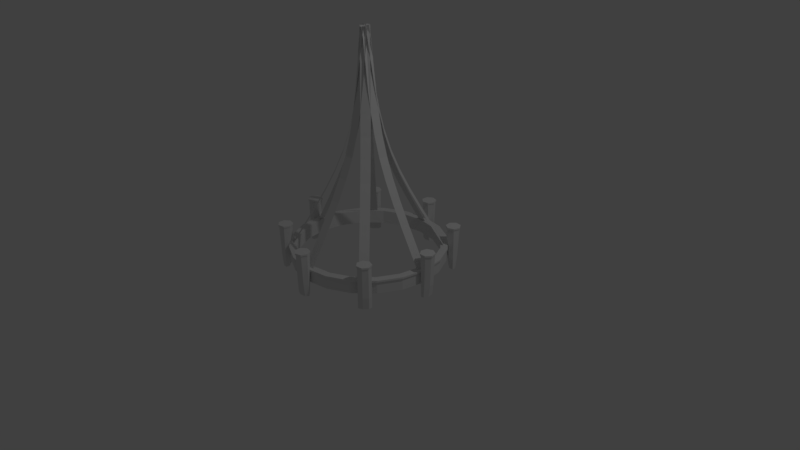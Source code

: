 # Source: chandelier.blend  (saved by Blender 2.78.0; exported with 4.5.12 LTS)
import bpy
from mathutils import Matrix  # noqa: F401  (used for matrix-valued properties, if any)

bpy.ops.wm.read_factory_settings(use_empty=True)
scene = bpy.context.scene
scene.name = 'Scene'

# ---- collections
col_collection_1 = bpy.data.collections.new('Collection 1'); scene.collection.children.link(col_collection_1)

# ---- world
world_world = bpy.data.worlds.new('World'); scene.world = world_world
world_world.color = (0.05088, 0.05088, 0.05088)
world_world.use_sun_shadow = False
world_world.sun_shadow_jitter_overblur = 0.0
world_world.cycles.sampling_method = 'MANUAL'

# ---- cameras
cam_camera = bpy.data.cameras.new('Camera')
cam_camera.clip_end = 100.0
cam_camera.lens = 35.0
cam_camera.sensor_width = 32.0
cam_camera.sensor_height = 18.0
cam_camera.ortho_scale = 7.314
cam_camera.dof.focus_distance = 0.0
cam_camera.dof.aperture_fstop = 128.0

# ---- lights
light_lamp = bpy.data.lights.new('Lamp', 'POINT')
light_lamp.transmission_factor = 0.0
light_lamp.cutoff_distance = 30.0
light_lamp.energy = 100.0
light_lamp.shadow_buffer_clip_start = 1.001
light_lamp.shadow_soft_size = 0.1
light_lamp.shadow_maximum_resolution = 0.006
light_lamp.use_absolute_resolution = True

# ---- meshes
me_plane_007 = bpy.data.meshes.new('Plane.007')
me_plane_007.from_pydata([(-1.0, -1.001, 0.00199), (1.0, -1.001, 0.00199), (-1.0, 0.9865, 0.03747), (1.0, 0.9865, 0.03747), (-1.0, 0.8175, 0.00199), (-1.0, 0.6494, -0.03619), (-1.0, 0.4808, -0.07298), (-1.0, 0.3103, -0.1043), (-1.0, 0.1363, -0.1261), (-1.0, -0.0426, -0.1343), (-1.0, -0.2274, -0.1261), (-1.0, -0.417, -0.1043), (-1.0, -0.6101, -0.07298), (-1.0, -0.8052, -0.03619), (1.0, -0.8052, -0.03619), (1.0, -0.6101, -0.07298), (1.0, -0.417, -0.1043), (1.0, -0.2274, -0.1261), (1.0, -0.0426, -0.1343), (1.0, 0.1363, -0.1261), (1.0, 0.3103, -0.1043), (1.0, 0.4808, -0.07298), (1.0, 0.6494, -0.03619), (1.0, 0.8175, 0.00199)], [], [(4, 23, 3, 2), (0, 1, 14, 13), (13, 14, 15, 12), (12, 15, 16, 11), (11, 16, 17, 10), (10, 17, 18, 9), (9, 18, 19, 8), (8, 19, 20, 7), (7, 20, 21, 6), (6, 21, 22, 5), (5, 22, 23, 4)])
me_plane_007.use_remesh_preserve_volume = False
me_plane_007.use_remesh_preserve_attributes = False
me_plane_007.use_mirror_vertex_groups = False
me_plane_007.update()
me_plane_006 = bpy.data.meshes.new('Plane.006')
me_plane_006.from_pydata([(-1.0, -1.001, 0.00199), (1.0, -1.001, 0.00199), (-1.0, 0.9865, 0.03747), (1.0, 0.9865, 0.03747), (-1.0, 0.8175, 0.00199), (-1.0, 0.6494, -0.03619), (-1.0, 0.4808, -0.07298), (-1.0, 0.3103, -0.1043), (-1.0, 0.1363, -0.1261), (-1.0, -0.0426, -0.1343), (-1.0, -0.2274, -0.1261), (-1.0, -0.417, -0.1043), (-1.0, -0.6101, -0.07298), (-1.0, -0.8052, -0.03619), (1.0, -0.8052, -0.03619), (1.0, -0.6101, -0.07298), (1.0, -0.417, -0.1043), (1.0, -0.2274, -0.1261), (1.0, -0.0426, -0.1343), (1.0, 0.1363, -0.1261), (1.0, 0.3103, -0.1043), (1.0, 0.4808, -0.07298), (1.0, 0.6494, -0.03619), (1.0, 0.8175, 0.00199)], [], [(4, 23, 3, 2), (0, 1, 14, 13), (13, 14, 15, 12), (12, 15, 16, 11), (11, 16, 17, 10), (10, 17, 18, 9), (9, 18, 19, 8), (8, 19, 20, 7), (7, 20, 21, 6), (6, 21, 22, 5), (5, 22, 23, 4)])
me_plane_006.use_remesh_preserve_volume = False
me_plane_006.use_remesh_preserve_attributes = False
me_plane_006.use_mirror_vertex_groups = False
me_plane_006.update()
me_plane_005 = bpy.data.meshes.new('Plane.005')
me_plane_005.from_pydata([(-1.0, -1.001, 0.00199), (1.0, -1.001, 0.00199), (-1.0, 0.9865, 0.03747), (1.0, 0.9865, 0.03747), (-1.0, 0.8175, 0.00199), (-1.0, 0.6494, -0.03619), (-1.0, 0.4808, -0.07298), (-1.0, 0.3103, -0.1043), (-1.0, 0.1363, -0.1261), (-1.0, -0.0426, -0.1343), (-1.0, -0.2274, -0.1261), (-1.0, -0.417, -0.1043), (-1.0, -0.6101, -0.07298), (-1.0, -0.8052, -0.03619), (1.0, -0.8052, -0.03619), (1.0, -0.6101, -0.07298), (1.0, -0.417, -0.1043), (1.0, -0.2274, -0.1261), (1.0, -0.0426, -0.1343), (1.0, 0.1363, -0.1261), (1.0, 0.3103, -0.1043), (1.0, 0.4808, -0.07298), (1.0, 0.6494, -0.03619), (1.0, 0.8175, 0.00199)], [], [(4, 23, 3, 2), (0, 1, 14, 13), (13, 14, 15, 12), (12, 15, 16, 11), (11, 16, 17, 10), (10, 17, 18, 9), (9, 18, 19, 8), (8, 19, 20, 7), (7, 20, 21, 6), (6, 21, 22, 5), (5, 22, 23, 4)])
me_plane_005.use_remesh_preserve_volume = False
me_plane_005.use_remesh_preserve_attributes = False
me_plane_005.use_mirror_vertex_groups = False
me_plane_005.update()
me_plane_004 = bpy.data.meshes.new('Plane.004')
me_plane_004.from_pydata([(-1.0, -1.001, 0.00199), (1.0, -1.001, 0.00199), (-1.0, 0.9865, 0.03747), (1.0, 0.9865, 0.03747), (-1.0, 0.8175, 0.00199), (-1.0, 0.6494, -0.03619), (-1.0, 0.4808, -0.07298), (-1.0, 0.3103, -0.1043), (-1.0, 0.1363, -0.1261), (-1.0, -0.0426, -0.1343), (-1.0, -0.2274, -0.1261), (-1.0, -0.417, -0.1043), (-1.0, -0.6101, -0.07298), (-1.0, -0.8052, -0.03619), (1.0, -0.8052, -0.03619), (1.0, -0.6101, -0.07298), (1.0, -0.417, -0.1043), (1.0, -0.2274, -0.1261), (1.0, -0.0426, -0.1343), (1.0, 0.1363, -0.1261), (1.0, 0.3103, -0.1043), (1.0, 0.4808, -0.07298), (1.0, 0.6494, -0.03619), (1.0, 0.8175, 0.00199)], [], [(4, 23, 3, 2), (0, 1, 14, 13), (13, 14, 15, 12), (12, 15, 16, 11), (11, 16, 17, 10), (10, 17, 18, 9), (9, 18, 19, 8), (8, 19, 20, 7), (7, 20, 21, 6), (6, 21, 22, 5), (5, 22, 23, 4)])
me_plane_004.use_remesh_preserve_volume = False
me_plane_004.use_remesh_preserve_attributes = False
me_plane_004.use_mirror_vertex_groups = False
me_plane_004.update()
me_plane_003 = bpy.data.meshes.new('Plane.003')
me_plane_003.from_pydata([(-1.0, -1.001, 0.00199), (1.0, -1.001, 0.00199), (-1.0, 0.9865, 0.03747), (1.0, 0.9865, 0.03747), (-1.0, 0.8175, 0.00199), (-1.0, 0.6494, -0.03619), (-1.0, 0.4808, -0.07298), (-1.0, 0.3103, -0.1043), (-1.0, 0.1363, -0.1261), (-1.0, -0.0426, -0.1343), (-1.0, -0.2274, -0.1261), (-1.0, -0.417, -0.1043), (-1.0, -0.6101, -0.07298), (-1.0, -0.8052, -0.03619), (1.0, -0.8052, -0.03619), (1.0, -0.6101, -0.07298), (1.0, -0.417, -0.1043), (1.0, -0.2274, -0.1261), (1.0, -0.0426, -0.1343), (1.0, 0.1363, -0.1261), (1.0, 0.3103, -0.1043), (1.0, 0.4808, -0.07298), (1.0, 0.6494, -0.03619), (1.0, 0.8175, 0.00199)], [], [(4, 23, 3, 2), (0, 1, 14, 13), (13, 14, 15, 12), (12, 15, 16, 11), (11, 16, 17, 10), (10, 17, 18, 9), (9, 18, 19, 8), (8, 19, 20, 7), (7, 20, 21, 6), (6, 21, 22, 5), (5, 22, 23, 4)])
me_plane_003.use_remesh_preserve_volume = False
me_plane_003.use_remesh_preserve_attributes = False
me_plane_003.use_mirror_vertex_groups = False
me_plane_003.update()
me_plane_002 = bpy.data.meshes.new('Plane.002')
me_plane_002.from_pydata([(-1.0, -1.001, 0.00199), (1.0, -1.001, 0.00199), (-1.0, 0.9865, 0.03747), (1.0, 0.9865, 0.03747), (-1.0, 0.8175, 0.00199), (-1.0, 0.6494, -0.03619), (-1.0, 0.4808, -0.07298), (-1.0, 0.3103, -0.1043), (-1.0, 0.1363, -0.1261), (-1.0, -0.0426, -0.1343), (-1.0, -0.2274, -0.1261), (-1.0, -0.417, -0.1043), (-1.0, -0.6101, -0.07298), (-1.0, -0.8052, -0.03619), (1.0, -0.8052, -0.03619), (1.0, -0.6101, -0.07298), (1.0, -0.417, -0.1043), (1.0, -0.2274, -0.1261), (1.0, -0.0426, -0.1343), (1.0, 0.1363, -0.1261), (1.0, 0.3103, -0.1043), (1.0, 0.4808, -0.07298), (1.0, 0.6494, -0.03619), (1.0, 0.8175, 0.00199)], [], [(4, 23, 3, 2), (0, 1, 14, 13), (13, 14, 15, 12), (12, 15, 16, 11), (11, 16, 17, 10), (10, 17, 18, 9), (9, 18, 19, 8), (8, 19, 20, 7), (7, 20, 21, 6), (6, 21, 22, 5), (5, 22, 23, 4)])
me_plane_002.use_remesh_preserve_volume = False
me_plane_002.use_remesh_preserve_attributes = False
me_plane_002.use_mirror_vertex_groups = False
me_plane_002.update()
me_plane_001 = bpy.data.meshes.new('Plane.001')
me_plane_001.from_pydata([(-1.0, -1.001, 0.00199), (1.0, -1.001, 0.00199), (-1.0, 0.9865, 0.03747), (1.0, 0.9865, 0.03747), (-1.0, 0.8175, 0.00199), (-1.0, 0.6494, -0.03619), (-1.0, 0.4808, -0.07298), (-1.0, 0.3103, -0.1043), (-1.0, 0.1363, -0.1261), (-1.0, -0.0426, -0.1343), (-1.0, -0.2274, -0.1261), (-1.0, -0.417, -0.1043), (-1.0, -0.6101, -0.07298), (-1.0, -0.8052, -0.03619), (1.0, -0.8052, -0.03619), (1.0, -0.6101, -0.07298), (1.0, -0.417, -0.1043), (1.0, -0.2274, -0.1261), (1.0, -0.0426, -0.1343), (1.0, 0.1363, -0.1261), (1.0, 0.3103, -0.1043), (1.0, 0.4808, -0.07298), (1.0, 0.6494, -0.03619), (1.0, 0.8175, 0.00199)], [], [(4, 23, 3, 2), (0, 1, 14, 13), (13, 14, 15, 12), (12, 15, 16, 11), (11, 16, 17, 10), (10, 17, 18, 9), (9, 18, 19, 8), (8, 19, 20, 7), (7, 20, 21, 6), (6, 21, 22, 5), (5, 22, 23, 4)])
me_plane_001.use_remesh_preserve_volume = False
me_plane_001.use_remesh_preserve_attributes = False
me_plane_001.use_mirror_vertex_groups = False
me_plane_001.update()
me_plane = bpy.data.meshes.new('Plane')
me_plane.from_pydata([(-1.0, -1.001, 0.00199), (1.0, -1.001, 0.00199), (-1.0, 0.9865, 0.03747), (1.0, 0.9865, 0.03747), (-1.0, 0.8175, 0.00199), (-1.0, 0.6494, -0.03619), (-1.0, 0.4808, -0.07298), (-1.0, 0.3103, -0.1043), (-1.0, 0.1363, -0.1261), (-1.0, -0.0426, -0.1343), (-1.0, -0.2274, -0.1261), (-1.0, -0.417, -0.1043), (-1.0, -0.6101, -0.07298), (-1.0, -0.8052, -0.03619), (1.0, -0.8052, -0.03619), (1.0, -0.6101, -0.07298), (1.0, -0.417, -0.1043), (1.0, -0.2274, -0.1261), (1.0, -0.0426, -0.1343), (1.0, 0.1363, -0.1261), (1.0, 0.3103, -0.1043), (1.0, 0.4808, -0.07298), (1.0, 0.6494, -0.03619), (1.0, 0.8175, 0.00199)], [], [(4, 23, 3, 2), (0, 1, 14, 13), (13, 14, 15, 12), (12, 15, 16, 11), (11, 16, 17, 10), (10, 17, 18, 9), (9, 18, 19, 8), (8, 19, 20, 7), (7, 20, 21, 6), (6, 21, 22, 5), (5, 22, 23, 4)])
me_plane.use_remesh_preserve_volume = False
me_plane.use_remesh_preserve_attributes = False
me_plane.use_mirror_vertex_groups = False
me_plane.update()
me_circle_008 = bpy.data.meshes.new('Circle.008')
me_circle_008.from_pydata([(-0.2811, 1.0, 0.0), (-0.8718, 0.6235, 0.0), (-1.018, -0.2225, 0.0), (-0.6089, -0.901, 0.0), (0.04668, -0.901, 0.0), (0.4554, -0.2225, 0.0), (0.3096, 0.6235, 0.0), (-1.063, 0.6235, 4.635), (-0.2811, 1.0, 4.635), (-1.256, -0.2225, 4.635), (-0.715, -0.901, 4.635), (0.1528, -0.901, 4.635), (0.6938, -0.2225, 4.635), (0.5007, 0.6235, 4.635), (-0.6881, 0.6235, -1.742), (-0.2811, 1.0, -1.742), (-0.7887, -0.2225, -1.742), (-0.507, -0.901, -1.742), (-0.05523, -0.901, -1.742), (0.2264, -0.2225, -1.742), (0.1259, 0.6235, -1.742), (-1.143, 0.687, 4.635), (-0.2811, 1.102, 4.635), (-1.355, -0.2452, 4.635), (-0.7592, -0.9928, 4.635), (0.197, -0.9928, 4.635), (0.7932, -0.2452, 4.635), (0.5804, 0.687, 4.635), (-1.143, 0.687, 4.877), (-0.2811, 1.102, 4.877), (-1.355, -0.2452, 4.877), (-0.7592, -0.9928, 4.877), (0.197, -0.9928, 4.877), (0.7932, -0.2452, 4.877), (0.5804, 0.687, 4.877)], [], [(1, 0, 15, 14), (11, 12, 26, 25), (0, 1, 7, 8), (5, 6, 13, 12), (3, 4, 11, 10), (1, 2, 9, 7), (6, 0, 8, 13), (4, 5, 12, 11), (2, 3, 10, 9), (14, 15, 20, 19, 18, 17, 16), (6, 5, 19, 20), (4, 3, 17, 18), (2, 1, 14, 16), (0, 6, 20, 15), (5, 4, 18, 19), (3, 2, 16, 17), (26, 27, 34, 33), (9, 10, 24, 23), (8, 7, 21, 22), (12, 13, 27, 26), (10, 11, 25, 24), (7, 9, 23, 21), (13, 8, 22, 27), (28, 30, 31, 32, 33, 34, 29), (24, 25, 32, 31), (21, 23, 30, 28), (27, 22, 29, 34), (25, 26, 33, 32), (23, 24, 31, 30), (22, 21, 28, 29)])
me_circle_008.use_remesh_preserve_volume = False
me_circle_008.use_remesh_preserve_attributes = False
me_circle_008.use_mirror_vertex_groups = False
me_circle_008.update()
me_circle_007 = bpy.data.meshes.new('Circle.007')
me_circle_007.from_pydata([(-0.2811, 1.0, 0.0), (-0.8718, 0.6235, 0.0), (-1.018, -0.2225, 0.0), (-0.6089, -0.901, 0.0), (0.04668, -0.901, 0.0), (0.4554, -0.2225, 0.0), (0.3096, 0.6235, 0.0), (-1.063, 0.6235, 4.635), (-0.2811, 1.0, 4.635), (-1.256, -0.2225, 4.635), (-0.715, -0.901, 4.635), (0.1528, -0.901, 4.635), (0.6938, -0.2225, 4.635), (0.5007, 0.6235, 4.635), (-0.6881, 0.6235, -1.742), (-0.2811, 1.0, -1.742), (-0.7887, -0.2225, -1.742), (-0.507, -0.901, -1.742), (-0.05523, -0.901, -1.742), (0.2264, -0.2225, -1.742), (0.1259, 0.6235, -1.742), (-1.143, 0.687, 4.635), (-0.2811, 1.102, 4.635), (-1.355, -0.2452, 4.635), (-0.7592, -0.9928, 4.635), (0.197, -0.9928, 4.635), (0.7932, -0.2452, 4.635), (0.5804, 0.687, 4.635), (-1.143, 0.687, 4.877), (-0.2811, 1.102, 4.877), (-1.355, -0.2452, 4.877), (-0.7592, -0.9928, 4.877), (0.197, -0.9928, 4.877), (0.7932, -0.2452, 4.877), (0.5804, 0.687, 4.877)], [], [(1, 0, 15, 14), (11, 12, 26, 25), (0, 1, 7, 8), (5, 6, 13, 12), (3, 4, 11, 10), (1, 2, 9, 7), (6, 0, 8, 13), (4, 5, 12, 11), (2, 3, 10, 9), (14, 15, 20, 19, 18, 17, 16), (6, 5, 19, 20), (4, 3, 17, 18), (2, 1, 14, 16), (0, 6, 20, 15), (5, 4, 18, 19), (3, 2, 16, 17), (26, 27, 34, 33), (9, 10, 24, 23), (8, 7, 21, 22), (12, 13, 27, 26), (10, 11, 25, 24), (7, 9, 23, 21), (13, 8, 22, 27), (28, 30, 31, 32, 33, 34, 29), (24, 25, 32, 31), (21, 23, 30, 28), (27, 22, 29, 34), (25, 26, 33, 32), (23, 24, 31, 30), (22, 21, 28, 29)])
me_circle_007.use_remesh_preserve_volume = False
me_circle_007.use_remesh_preserve_attributes = False
me_circle_007.use_mirror_vertex_groups = False
me_circle_007.update()
me_circle_006 = bpy.data.meshes.new('Circle.006')
me_circle_006.from_pydata([(-0.2811, 1.0, 0.0), (-0.8718, 0.6235, 0.0), (-1.018, -0.2225, 0.0), (-0.6089, -0.901, 0.0), (0.04668, -0.901, 0.0), (0.4554, -0.2225, 0.0), (0.3096, 0.6235, 0.0), (-1.063, 0.6235, 4.635), (-0.2811, 1.0, 4.635), (-1.256, -0.2225, 4.635), (-0.715, -0.901, 4.635), (0.1528, -0.901, 4.635), (0.6938, -0.2225, 4.635), (0.5007, 0.6235, 4.635), (-0.6881, 0.6235, -1.742), (-0.2811, 1.0, -1.742), (-0.7887, -0.2225, -1.742), (-0.507, -0.901, -1.742), (-0.05523, -0.901, -1.742), (0.2264, -0.2225, -1.742), (0.1259, 0.6235, -1.742), (-1.143, 0.687, 4.635), (-0.2811, 1.102, 4.635), (-1.355, -0.2452, 4.635), (-0.7592, -0.9928, 4.635), (0.197, -0.9928, 4.635), (0.7932, -0.2452, 4.635), (0.5804, 0.687, 4.635), (-1.143, 0.687, 4.877), (-0.2811, 1.102, 4.877), (-1.355, -0.2452, 4.877), (-0.7592, -0.9928, 4.877), (0.197, -0.9928, 4.877), (0.7932, -0.2452, 4.877), (0.5804, 0.687, 4.877)], [], [(1, 0, 15, 14), (11, 12, 26, 25), (0, 1, 7, 8), (5, 6, 13, 12), (3, 4, 11, 10), (1, 2, 9, 7), (6, 0, 8, 13), (4, 5, 12, 11), (2, 3, 10, 9), (14, 15, 20, 19, 18, 17, 16), (6, 5, 19, 20), (4, 3, 17, 18), (2, 1, 14, 16), (0, 6, 20, 15), (5, 4, 18, 19), (3, 2, 16, 17), (26, 27, 34, 33), (9, 10, 24, 23), (8, 7, 21, 22), (12, 13, 27, 26), (10, 11, 25, 24), (7, 9, 23, 21), (13, 8, 22, 27), (28, 30, 31, 32, 33, 34, 29), (24, 25, 32, 31), (21, 23, 30, 28), (27, 22, 29, 34), (25, 26, 33, 32), (23, 24, 31, 30), (22, 21, 28, 29)])
me_circle_006.use_remesh_preserve_volume = False
me_circle_006.use_remesh_preserve_attributes = False
me_circle_006.use_mirror_vertex_groups = False
me_circle_006.update()
me_circle_005 = bpy.data.meshes.new('Circle.005')
me_circle_005.from_pydata([(-0.2811, 1.0, 0.0), (-0.8718, 0.6235, 0.0), (-1.018, -0.2225, 0.0), (-0.6089, -0.901, 0.0), (0.04668, -0.901, 0.0), (0.4554, -0.2225, 0.0), (0.3096, 0.6235, 0.0), (-1.063, 0.6235, 4.635), (-0.2811, 1.0, 4.635), (-1.256, -0.2225, 4.635), (-0.715, -0.901, 4.635), (0.1528, -0.901, 4.635), (0.6938, -0.2225, 4.635), (0.5007, 0.6235, 4.635), (-0.6881, 0.6235, -1.742), (-0.2811, 1.0, -1.742), (-0.7887, -0.2225, -1.742), (-0.507, -0.901, -1.742), (-0.05523, -0.901, -1.742), (0.2264, -0.2225, -1.742), (0.1259, 0.6235, -1.742), (-1.143, 0.687, 4.635), (-0.2811, 1.102, 4.635), (-1.355, -0.2452, 4.635), (-0.7592, -0.9928, 4.635), (0.197, -0.9928, 4.635), (0.7932, -0.2452, 4.635), (0.5804, 0.687, 4.635), (-1.143, 0.687, 4.877), (-0.2811, 1.102, 4.877), (-1.355, -0.2452, 4.877), (-0.7592, -0.9928, 4.877), (0.197, -0.9928, 4.877), (0.7932, -0.2452, 4.877), (0.5804, 0.687, 4.877)], [], [(1, 0, 15, 14), (11, 12, 26, 25), (0, 1, 7, 8), (5, 6, 13, 12), (3, 4, 11, 10), (1, 2, 9, 7), (6, 0, 8, 13), (4, 5, 12, 11), (2, 3, 10, 9), (14, 15, 20, 19, 18, 17, 16), (6, 5, 19, 20), (4, 3, 17, 18), (2, 1, 14, 16), (0, 6, 20, 15), (5, 4, 18, 19), (3, 2, 16, 17), (26, 27, 34, 33), (9, 10, 24, 23), (8, 7, 21, 22), (12, 13, 27, 26), (10, 11, 25, 24), (7, 9, 23, 21), (13, 8, 22, 27), (28, 30, 31, 32, 33, 34, 29), (24, 25, 32, 31), (21, 23, 30, 28), (27, 22, 29, 34), (25, 26, 33, 32), (23, 24, 31, 30), (22, 21, 28, 29)])
me_circle_005.use_remesh_preserve_volume = False
me_circle_005.use_remesh_preserve_attributes = False
me_circle_005.use_mirror_vertex_groups = False
me_circle_005.update()
me_circle_004 = bpy.data.meshes.new('Circle.004')
me_circle_004.from_pydata([(-0.2811, 1.0, 0.0), (-0.8718, 0.6235, 0.0), (-1.018, -0.2225, 0.0), (-0.6089, -0.901, 0.0), (0.04668, -0.901, 0.0), (0.4554, -0.2225, 0.0), (0.3096, 0.6235, 0.0), (-1.063, 0.6235, 4.635), (-0.2811, 1.0, 4.635), (-1.256, -0.2225, 4.635), (-0.715, -0.901, 4.635), (0.1528, -0.901, 4.635), (0.6938, -0.2225, 4.635), (0.5007, 0.6235, 4.635), (-0.6881, 0.6235, -1.742), (-0.2811, 1.0, -1.742), (-0.7887, -0.2225, -1.742), (-0.507, -0.901, -1.742), (-0.05523, -0.901, -1.742), (0.2264, -0.2225, -1.742), (0.1259, 0.6235, -1.742), (-1.143, 0.687, 4.635), (-0.2811, 1.102, 4.635), (-1.355, -0.2452, 4.635), (-0.7592, -0.9928, 4.635), (0.197, -0.9928, 4.635), (0.7932, -0.2452, 4.635), (0.5804, 0.687, 4.635), (-1.143, 0.687, 4.877), (-0.2811, 1.102, 4.877), (-1.355, -0.2452, 4.877), (-0.7592, -0.9928, 4.877), (0.197, -0.9928, 4.877), (0.7932, -0.2452, 4.877), (0.5804, 0.687, 4.877)], [], [(1, 0, 15, 14), (11, 12, 26, 25), (0, 1, 7, 8), (5, 6, 13, 12), (3, 4, 11, 10), (1, 2, 9, 7), (6, 0, 8, 13), (4, 5, 12, 11), (2, 3, 10, 9), (14, 15, 20, 19, 18, 17, 16), (6, 5, 19, 20), (4, 3, 17, 18), (2, 1, 14, 16), (0, 6, 20, 15), (5, 4, 18, 19), (3, 2, 16, 17), (26, 27, 34, 33), (9, 10, 24, 23), (8, 7, 21, 22), (12, 13, 27, 26), (10, 11, 25, 24), (7, 9, 23, 21), (13, 8, 22, 27), (28, 30, 31, 32, 33, 34, 29), (24, 25, 32, 31), (21, 23, 30, 28), (27, 22, 29, 34), (25, 26, 33, 32), (23, 24, 31, 30), (22, 21, 28, 29)])
me_circle_004.use_remesh_preserve_volume = False
me_circle_004.use_remesh_preserve_attributes = False
me_circle_004.use_mirror_vertex_groups = False
me_circle_004.update()
me_circle_003 = bpy.data.meshes.new('Circle.003')
me_circle_003.from_pydata([(-0.2811, 1.0, 0.0), (-0.8718, 0.6235, 0.0), (-1.018, -0.2225, 0.0), (-0.6089, -0.901, 0.0), (0.04668, -0.901, 0.0), (0.4554, -0.2225, 0.0), (0.3096, 0.6235, 0.0), (-1.063, 0.6235, 4.635), (-0.2811, 1.0, 4.635), (-1.256, -0.2225, 4.635), (-0.715, -0.901, 4.635), (0.1528, -0.901, 4.635), (0.6938, -0.2225, 4.635), (0.5007, 0.6235, 4.635), (-0.6881, 0.6235, -1.742), (-0.2811, 1.0, -1.742), (-0.7887, -0.2225, -1.742), (-0.507, -0.901, -1.742), (-0.05523, -0.901, -1.742), (0.2264, -0.2225, -1.742), (0.1259, 0.6235, -1.742), (-1.143, 0.687, 4.635), (-0.2811, 1.102, 4.635), (-1.355, -0.2452, 4.635), (-0.7592, -0.9928, 4.635), (0.197, -0.9928, 4.635), (0.7932, -0.2452, 4.635), (0.5804, 0.687, 4.635), (-1.143, 0.687, 4.877), (-0.2811, 1.102, 4.877), (-1.355, -0.2452, 4.877), (-0.7592, -0.9928, 4.877), (0.197, -0.9928, 4.877), (0.7932, -0.2452, 4.877), (0.5804, 0.687, 4.877)], [], [(1, 0, 15, 14), (11, 12, 26, 25), (0, 1, 7, 8), (5, 6, 13, 12), (3, 4, 11, 10), (1, 2, 9, 7), (6, 0, 8, 13), (4, 5, 12, 11), (2, 3, 10, 9), (14, 15, 20, 19, 18, 17, 16), (6, 5, 19, 20), (4, 3, 17, 18), (2, 1, 14, 16), (0, 6, 20, 15), (5, 4, 18, 19), (3, 2, 16, 17), (26, 27, 34, 33), (9, 10, 24, 23), (8, 7, 21, 22), (12, 13, 27, 26), (10, 11, 25, 24), (7, 9, 23, 21), (13, 8, 22, 27), (28, 30, 31, 32, 33, 34, 29), (24, 25, 32, 31), (21, 23, 30, 28), (27, 22, 29, 34), (25, 26, 33, 32), (23, 24, 31, 30), (22, 21, 28, 29)])
me_circle_003.use_remesh_preserve_volume = False
me_circle_003.use_remesh_preserve_attributes = False
me_circle_003.use_mirror_vertex_groups = False
me_circle_003.update()
me_circle_002 = bpy.data.meshes.new('Circle.002')
me_circle_002.from_pydata([(-0.2811, 1.0, 0.0), (-0.8718, 0.6235, 0.0), (-1.018, -0.2225, 0.0), (-0.6089, -0.901, 0.0), (0.04668, -0.901, 0.0), (0.4554, -0.2225, 0.0), (0.3096, 0.6235, 0.0), (-1.063, 0.6235, 4.635), (-0.2811, 1.0, 4.635), (-1.256, -0.2225, 4.635), (-0.715, -0.901, 4.635), (0.1528, -0.901, 4.635), (0.6938, -0.2225, 4.635), (0.5007, 0.6235, 4.635), (-0.6881, 0.6235, -1.742), (-0.2811, 1.0, -1.742), (-0.7887, -0.2225, -1.742), (-0.507, -0.901, -1.742), (-0.05523, -0.901, -1.742), (0.2264, -0.2225, -1.742), (0.1259, 0.6235, -1.742), (-1.143, 0.687, 4.635), (-0.2811, 1.102, 4.635), (-1.355, -0.2452, 4.635), (-0.7592, -0.9928, 4.635), (0.197, -0.9928, 4.635), (0.7932, -0.2452, 4.635), (0.5804, 0.687, 4.635), (-1.143, 0.687, 4.877), (-0.2811, 1.102, 4.877), (-1.355, -0.2452, 4.877), (-0.7592, -0.9928, 4.877), (0.197, -0.9928, 4.877), (0.7932, -0.2452, 4.877), (0.5804, 0.687, 4.877)], [], [(1, 0, 15, 14), (11, 12, 26, 25), (0, 1, 7, 8), (5, 6, 13, 12), (3, 4, 11, 10), (1, 2, 9, 7), (6, 0, 8, 13), (4, 5, 12, 11), (2, 3, 10, 9), (14, 15, 20, 19, 18, 17, 16), (6, 5, 19, 20), (4, 3, 17, 18), (2, 1, 14, 16), (0, 6, 20, 15), (5, 4, 18, 19), (3, 2, 16, 17), (26, 27, 34, 33), (9, 10, 24, 23), (8, 7, 21, 22), (12, 13, 27, 26), (10, 11, 25, 24), (7, 9, 23, 21), (13, 8, 22, 27), (28, 30, 31, 32, 33, 34, 29), (24, 25, 32, 31), (21, 23, 30, 28), (27, 22, 29, 34), (25, 26, 33, 32), (23, 24, 31, 30), (22, 21, 28, 29)])
me_circle_002.use_remesh_preserve_volume = False
me_circle_002.use_remesh_preserve_attributes = False
me_circle_002.use_mirror_vertex_groups = False
me_circle_002.update()
me_circle_001 = bpy.data.meshes.new('Circle.001')
me_circle_001.from_pydata([(-0.2811, 1.0, 0.0), (-0.8718, 0.6235, 0.0), (-1.018, -0.2225, 0.0), (-0.6089, -0.901, 0.0), (0.04668, -0.901, 0.0), (0.4554, -0.2225, 0.0), (0.3096, 0.6235, 0.0), (-1.063, 0.6235, 4.635), (-0.2811, 1.0, 4.635), (-1.256, -0.2225, 4.635), (-0.715, -0.901, 4.635), (0.1528, -0.901, 4.635), (0.6938, -0.2225, 4.635), (0.5007, 0.6235, 4.635), (-0.6881, 0.6235, -1.742), (-0.2811, 1.0, -1.742), (-0.7887, -0.2225, -1.742), (-0.507, -0.901, -1.742), (-0.05523, -0.901, -1.742), (0.2264, -0.2225, -1.742), (0.1259, 0.6235, -1.742), (-1.143, 0.687, 4.635), (-0.2811, 1.102, 4.635), (-1.355, -0.2452, 4.635), (-0.7592, -0.9928, 4.635), (0.197, -0.9928, 4.635), (0.7932, -0.2452, 4.635), (0.5804, 0.687, 4.635), (-1.143, 0.687, 4.877), (-0.2811, 1.102, 4.877), (-1.355, -0.2452, 4.877), (-0.7592, -0.9928, 4.877), (0.197, -0.9928, 4.877), (0.7932, -0.2452, 4.877), (0.5804, 0.687, 4.877)], [], [(1, 0, 15, 14), (11, 12, 26, 25), (0, 1, 7, 8), (5, 6, 13, 12), (3, 4, 11, 10), (1, 2, 9, 7), (6, 0, 8, 13), (4, 5, 12, 11), (2, 3, 10, 9), (14, 15, 20, 19, 18, 17, 16), (6, 5, 19, 20), (4, 3, 17, 18), (2, 1, 14, 16), (0, 6, 20, 15), (5, 4, 18, 19), (3, 2, 16, 17), (26, 27, 34, 33), (9, 10, 24, 23), (8, 7, 21, 22), (12, 13, 27, 26), (10, 11, 25, 24), (7, 9, 23, 21), (13, 8, 22, 27), (28, 30, 31, 32, 33, 34, 29), (24, 25, 32, 31), (21, 23, 30, 28), (27, 22, 29, 34), (25, 26, 33, 32), (23, 24, 31, 30), (22, 21, 28, 29)])
me_circle_001.use_remesh_preserve_volume = False
me_circle_001.use_remesh_preserve_attributes = False
me_circle_001.use_mirror_vertex_groups = False
me_circle_001.update()
me_circle = bpy.data.meshes.new('Circle')
me_circle.from_pydata([(0.0, 1.0, 0.0), (-0.309, 0.9511, 0.0), (-0.5878, 0.809, 0.0), (-0.809, 0.5878, 0.0), (-0.9511, 0.309, 0.0), (-1.0, -4.371e-08, 0.0), (-0.9511, -0.309, 0.0), (-0.809, -0.5878, 0.0), (-0.5878, -0.809, 0.0), (-0.309, -0.9511, 0.0), (3.258e-07, -1.0, 0.0), (0.309, -0.9511, 0.0), (0.5878, -0.809, 0.0), (0.809, -0.5878, 0.0), (0.9511, -0.309, 0.0), (1.0, 9.656e-07, 0.0), (0.9511, 0.309, 0.0), (0.809, 0.5878, 0.0), (0.5878, 0.809, 0.0), (0.309, 0.9511, 0.0), (-4.656e-09, 0.9199, 0.0), (-0.2843, 0.8749, 0.0), (-0.5407, 0.7442, 0.0), (-0.7442, 0.5407, 0.0), (-0.8749, 0.2843, 0.0), (-0.9199, -1.681e-08, 0.0), (-0.8749, -0.2843, 0.0), (-0.7442, -0.5407, 0.0), (-0.5407, -0.7442, 0.0), (-0.2843, -0.8749, 0.0), (2.951e-07, -0.9199, 0.0), (0.2843, -0.8749, 0.0), (0.5407, -0.7442, 0.0), (0.7442, -0.5407, 0.0), (0.8749, -0.2843, 0.0), (0.9199, 9.116e-07, 0.0), (0.8749, 0.2843, 0.0), (0.7442, 0.5407, 0.0), (0.5407, 0.7442, 0.0), (0.2843, 0.8749, 0.0), (-0.309, 0.9511, 0.1566), (0.0, 1.0, 0.1566), (-0.5878, 0.809, 0.1566), (-0.809, 0.5878, 0.1566), (-0.9511, 0.309, 0.1566), (-1.0, -4.371e-08, 0.1566), (-0.9511, -0.309, 0.1566), (-0.809, -0.5878, 0.1566), (-0.5878, -0.809, 0.1566), (-0.309, -0.9511, 0.1566), (3.258e-07, -1.0, 0.1566), (0.309, -0.9511, 0.1566), (0.5878, -0.809, 0.1566), (0.809, -0.5878, 0.1566), (0.9511, -0.309, 0.1566), (1.0, 9.656e-07, 0.1566), (0.9511, 0.309, 0.1566), (0.809, 0.5878, 0.1566), (0.5878, 0.809, 0.1566), (0.309, 0.9511, 0.1566), (-0.2843, 0.8749, 0.1566), (-4.656e-09, 0.9199, 0.1566), (-0.5407, 0.7442, 0.1566), (-0.7442, 0.5407, 0.1566), (-0.8749, 0.2843, 0.1566), (-0.9199, -1.681e-08, 0.1566), (-0.8749, -0.2843, 0.1566), (-0.7442, -0.5407, 0.1566), (-0.5407, -0.7442, 0.1566), (-0.2843, -0.8749, 0.1566), (2.951e-07, -0.9199, 0.1566), (0.2843, -0.8749, 0.1566), (0.5407, -0.7442, 0.1566), (0.7442, -0.5407, 0.1566), (0.8749, -0.2843, 0.1566), (0.9199, 9.116e-07, 0.1566), (0.8749, 0.2843, 0.1566), (0.7442, 0.5407, 0.1566), (0.5407, 0.7442, 0.1566), (0.2843, 0.8749, 0.1566), (-0.309, 0.9511, 0.1797), (0.0, 1.0, 0.1797), (-0.5878, 0.809, 0.1797), (-0.809, 0.5878, 0.1797), (-0.9511, 0.309, 0.1797), (-1.0, -4.371e-08, 0.1797), (-0.9511, -0.309, 0.1797), (-0.809, -0.5878, 0.1797), (-0.5878, -0.809, 0.1797), (-0.309, -0.9511, 0.1797), (3.258e-07, -1.0, 0.1797), (0.309, -0.9511, 0.1797), (0.5878, -0.809, 0.1797), (0.809, -0.5878, 0.1797), (0.9511, -0.309, 0.1797), (1.0, 9.656e-07, 0.1797), (0.9511, 0.309, 0.1797), (0.809, 0.5878, 0.1797), (0.5878, 0.809, 0.1797), (0.309, 0.9511, 0.1797), (-0.2843, 0.8749, 0.1797), (-4.656e-09, 0.9199, 0.1797), (-0.5407, 0.7442, 0.1797), (-0.7442, 0.5407, 0.1797), (-0.8749, 0.2843, 0.1797), (-0.9199, -1.681e-08, 0.1797), (-0.8749, -0.2843, 0.1797), (-0.7442, -0.5407, 0.1797), (-0.5407, -0.7442, 0.1797), (-0.2843, -0.8749, 0.1797), (2.951e-07, -0.9199, 0.1797), (0.2843, -0.8749, 0.1797), (0.5407, -0.7442, 0.1797), (0.7442, -0.5407, 0.1797), (0.8749, -0.2843, 0.1797), (0.9199, 9.116e-07, 0.1797), (0.8749, 0.2843, 0.1797), (0.7442, 0.5407, 0.1797), (0.5407, 0.7442, 0.1797), (0.2843, 0.8749, 0.1797), (-0.3138, 0.9658, 0.1564), (1.006e-09, 1.016, 0.1564), (-0.5969, 0.8216, 0.1564), (-0.8216, 0.5969, 0.1564), (-0.9658, 0.3138, 0.1564), (-1.016, -4.897e-08, 0.1564), (-0.9658, -0.3138, 0.1564), (-0.8216, -0.5969, 0.1564), (-0.5969, -0.8216, 0.1564), (-0.3138, -0.9658, 0.1564), (3.319e-07, -1.016, 0.1564), (0.3138, -0.9658, 0.1564), (0.5969, -0.8216, 0.1564), (0.8216, -0.5969, 0.1564), (0.9658, -0.3138, 0.1564), (1.016, 9.76e-07, 0.1564), (0.9658, 0.3138, 0.1564), (0.8216, 0.5969, 0.1564), (0.5969, 0.8216, 0.1564), (0.3138, 0.9658, 0.1564), (0.8216, -0.5969, 0.1799), (0.5969, -0.8216, 0.1799), (0.3138, -0.9658, 0.1799), (3.319e-07, -1.016, 0.1799), (-0.3138, -0.9658, 0.1799), (-0.8216, -0.5969, 0.1799), (-0.5969, -0.8216, 0.1799), (-0.3138, 0.9658, 0.1799), (1.006e-09, 1.016, 0.1799), (-0.5969, 0.8216, 0.1799), (-0.8216, 0.5969, 0.1799), (-0.9658, 0.3138, 0.1799), (-1.016, -4.897e-08, 0.1799), (-0.9658, -0.3138, 0.1799), (0.9658, -0.3138, 0.1799), (1.016, 9.76e-07, 0.1799), (0.9658, 0.3138, 0.1799), (0.8216, 0.5969, 0.1799), (0.5969, 0.8216, 0.1799), (0.3138, 0.9658, 0.1799)], [], [(8, 7, 27, 28), (1, 0, 20, 21), (16, 15, 35, 36), (9, 8, 28, 29), (2, 1, 21, 22), (17, 16, 36, 37), (10, 9, 29, 30), (3, 2, 22, 23), (18, 17, 37, 38), (11, 10, 30, 31), (4, 3, 23, 24), (19, 18, 38, 39), (12, 11, 31, 32), (5, 4, 24, 25), (0, 19, 39, 20), (13, 12, 32, 33), (6, 5, 25, 26), (14, 13, 33, 34), (7, 6, 26, 27), (15, 14, 34, 35), (41, 40, 120, 121), (88, 87, 145, 146), (67, 66, 106, 107), (61, 79, 119, 101), (53, 54, 134, 133), (66, 65, 105, 106), (79, 78, 118, 119), (87, 86, 153, 145), (65, 64, 104, 105), (78, 77, 117, 118), (52, 53, 133, 132), (64, 63, 103, 104), (77, 76, 116, 117), (81, 99, 159, 148), (63, 62, 102, 103), (76, 75, 115, 116), (86, 85, 152, 153), (62, 60, 100, 102), (75, 74, 114, 115), (51, 52, 132, 131), (13, 53, 52, 12), (39, 79, 61, 20), (26, 66, 67, 27), (14, 54, 53, 13), (1, 40, 41, 0), (27, 67, 68, 28), (15, 55, 54, 14), (2, 42, 40, 1), (28, 68, 69, 29), (16, 56, 55, 15), (3, 43, 42, 2), (29, 69, 70, 30), (17, 57, 56, 16), (4, 44, 43, 3), (30, 70, 71, 31), (18, 58, 57, 17), (5, 45, 44, 4), (31, 71, 72, 32), (19, 59, 58, 18), (6, 46, 45, 5), (32, 72, 73, 33), (0, 41, 59, 19), (7, 47, 46, 6), (33, 73, 74, 34), (20, 61, 60, 21), (8, 48, 47, 7), (34, 74, 75, 35), (21, 60, 62, 22), (9, 49, 48, 8), (35, 75, 76, 36), (22, 62, 63, 23), (10, 50, 49, 9), (36, 76, 77, 37), (23, 63, 64, 24), (11, 51, 50, 10), (37, 77, 78, 38), (24, 64, 65, 25), (12, 52, 51, 11), (38, 78, 79, 39), (25, 65, 66, 26), (88, 108, 107, 87), (80, 100, 101, 81), (96, 116, 115, 95), (89, 109, 108, 88), (82, 102, 100, 80), (97, 117, 116, 96), (90, 110, 109, 89), (83, 103, 102, 82), (98, 118, 117, 97), (91, 111, 110, 90), (84, 104, 103, 83), (99, 119, 118, 98), (92, 112, 111, 91), (85, 105, 104, 84), (81, 101, 119, 99), (93, 113, 112, 92), (86, 106, 105, 85), (94, 114, 113, 93), (87, 107, 106, 86), (95, 115, 114, 94), (68, 67, 107, 108), (99, 98, 158, 159), (85, 84, 151, 152), (69, 68, 108, 109), (50, 51, 131, 130), (98, 97, 157, 158), (70, 69, 109, 110), (84, 83, 150, 151), (49, 50, 130, 129), (71, 70, 110, 111), (97, 96, 156, 157), (83, 82, 149, 150), (72, 71, 111, 112), (48, 49, 129, 128), (96, 95, 155, 156), (73, 72, 112, 113), (82, 80, 147, 149), (47, 48, 128, 127), (74, 73, 113, 114), (60, 61, 101, 100), (121, 120, 147, 148), (133, 134, 154, 140), (132, 133, 140, 141), (131, 132, 141, 142), (130, 131, 142, 143), (129, 130, 143, 144), (128, 129, 144, 146), (127, 128, 146, 145), (134, 135, 155, 154), (120, 122, 149, 147), (135, 136, 156, 155), (122, 123, 150, 149), (136, 137, 157, 156), (123, 124, 151, 150), (137, 138, 158, 157), (124, 125, 152, 151), (138, 139, 159, 158), (125, 126, 153, 152), (139, 121, 148, 159), (126, 127, 145, 153), (54, 55, 135, 134), (89, 88, 146, 144), (40, 42, 122, 120), (55, 56, 136, 135), (90, 89, 144, 143), (42, 43, 123, 122), (56, 57, 137, 136), (91, 90, 143, 142), (43, 44, 124, 123), (57, 58, 138, 137), (92, 91, 142, 141), (44, 45, 125, 124), (58, 59, 139, 138), (93, 92, 141, 140), (45, 46, 126, 125), (59, 41, 121, 139), (94, 93, 140, 154), (46, 47, 127, 126), (80, 81, 148, 147), (95, 94, 154, 155)])
me_circle.use_remesh_preserve_volume = False
me_circle.use_remesh_preserve_attributes = False
me_circle.use_mirror_vertex_groups = False
me_circle.update()

# ---- objects
ob_plane_007 = bpy.data.objects.new('Plane.007', me_plane_007)
ob_plane_006 = bpy.data.objects.new('Plane.006', me_plane_006)
ob_plane_005 = bpy.data.objects.new('Plane.005', me_plane_005)
ob_plane_004 = bpy.data.objects.new('Plane.004', me_plane_004)
ob_plane_003 = bpy.data.objects.new('Plane.003', me_plane_003)
ob_plane_002 = bpy.data.objects.new('Plane.002', me_plane_002)
ob_plane_001 = bpy.data.objects.new('Plane.001', me_plane_001)
ob_plane = bpy.data.objects.new('Plane', me_plane)
ob_circle_008 = bpy.data.objects.new('Circle.008', me_circle_008)
ob_circle_007 = bpy.data.objects.new('Circle.007', me_circle_007)
ob_circle_006 = bpy.data.objects.new('Circle.006', me_circle_006)
ob_circle_005 = bpy.data.objects.new('Circle.005', me_circle_005)
ob_circle_004 = bpy.data.objects.new('Circle.004', me_circle_004)
ob_circle_003 = bpy.data.objects.new('Circle.003', me_circle_003)
ob_circle_002 = bpy.data.objects.new('Circle.002', me_circle_002)
ob_circle_001 = bpy.data.objects.new('Circle.001', me_circle_001)
ob_circle = bpy.data.objects.new('Circle', me_circle)
ob_lamp = bpy.data.objects.new('Lamp', light_lamp)
ob_camera = bpy.data.objects.new('Camera', cam_camera)

# ---- transforms, parenting, visibility, modifiers, constraints
ob_plane_007.location = (0.3331, -0.3364, 1.552)
ob_plane_007.rotation_euler = (1.225, -0.0, 0.7854)
ob_plane_007.scale = (0.06172, 1.495, 1.495)
ob_plane_007.lineart.crease_threshold = 0.0
ob_plane_006.location = (-0.3149, 0.3116, 1.552)
ob_plane_006.rotation_euler = (1.225, 0.0, 3.927)
ob_plane_006.scale = (0.06172, 1.495, 1.495)
ob_plane_006.lineart.crease_threshold = 0.0
ob_plane_005.location = (-0.3149, -0.3364, 1.552)
ob_plane_005.rotation_euler = (1.225, -0.0, 5.498)
ob_plane_005.scale = (0.06172, 1.495, 1.495)
ob_plane_005.lineart.crease_threshold = 0.0
ob_plane_004.location = (0.3331, 0.3116, 1.552)
ob_plane_004.rotation_euler = (1.225, -0.0, 2.356)
ob_plane_004.scale = (0.06172, 1.495, 1.495)
ob_plane_004.lineart.crease_threshold = 0.0
ob_plane_003.location = (0.4673, -0.01241, 1.552)
ob_plane_003.rotation_euler = (1.225, -0.0, 1.571)
ob_plane_003.scale = (0.06172, 1.495, 1.495)
ob_plane_003.lineart.crease_threshold = 0.0
ob_plane_002.location = (-0.4491, -0.01241, 1.552)
ob_plane_002.rotation_euler = (1.225, 0.0, 4.712)
ob_plane_002.scale = (0.06172, 1.495, 1.495)
ob_plane_002.lineart.crease_threshold = 0.0
ob_plane_001.location = (0.009124, 0.4458, 1.552)
ob_plane_001.rotation_euler = (1.225, -0.0, 3.142)
ob_plane_001.scale = (0.06172, 1.495, 1.495)
ob_plane_001.lineart.crease_threshold = 0.0
ob_plane.location = (0.009124, -0.4706, 1.552)
ob_plane.rotation_euler = (1.225, -0.0, 0.0)
ob_plane.scale = (0.06172, 1.495, 1.495)
ob_plane.lineart.crease_threshold = 0.0
ob_circle_008.location = (0.7707, -0.7563, 0.0)
ob_circle_008.rotation_euler = (0.0, -0.0, -0.7854)
ob_circle_008.scale = (0.08775, 0.08775, 0.08775)
ob_circle_008.lineart.crease_threshold = 0.0
ob_circle_007.location = (-0.7379, 0.7523, 0.0)
ob_circle_007.rotation_euler = (0.0, -0.0, -0.8187)
ob_circle_007.scale = (0.08775, 0.08775, 0.08775)
ob_circle_007.lineart.crease_threshold = 0.0
ob_circle_006.location = (0.753, 0.7229, 0.0)
ob_circle_006.rotation_euler = (0.0, 0.0, -2.313)
ob_circle_006.scale = (0.08775, 0.08775, 0.08775)
ob_circle_006.lineart.crease_threshold = 0.0
ob_circle_005.location = (-0.7545, -0.7688, 0.0)
ob_circle_005.rotation_euler = (0.0, 0.0, -2.472)
ob_circle_005.scale = (0.08775, 0.08775, 0.08775)
ob_circle_005.lineart.crease_threshold = 0.0
ob_circle_004.location = (0.01004, -1.087, 0.0)
ob_circle_004.rotation_euler = (0.0, 0.0, -1.527)
ob_circle_004.scale = (0.08775, 0.08775, 0.08775)
ob_circle_004.lineart.crease_threshold = 0.0
ob_circle_003.location = (0.01298, 1.04, 0.0)
ob_circle_003.rotation_euler = (0.0, 0.0, -1.618)
ob_circle_003.scale = (0.08775, 0.08775, 0.08775)
ob_circle_003.lineart.crease_threshold = 0.0
ob_circle_002.location = (-1.054, 0.0, 0.0)
ob_circle_002.rotation_euler = (0.0, -0.0, 0.1462)
ob_circle_002.scale = (0.08775, 0.08775, 0.08775)
ob_circle_002.lineart.crease_threshold = 0.0
ob_circle_001.location = (1.08, 0.0, 0.0)
ob_circle_001.scale = (0.08775, 0.08775, 0.08775)
ob_circle_001.lineart.crease_threshold = 0.0
ob_circle.location = (0.0, 0.0, 0.0)
ob_circle.lineart.crease_threshold = 0.0
ob_lamp.location = (4.076, 1.005, 5.904)
ob_lamp.rotation_euler = (0.6503, 0.05522, 1.866)
ob_lamp.lock_rotations_4d = False
ob_lamp.empty_display_type = 'ARROWS'
ob_lamp.color = (0.0, 0.0, 0.0, 0.0)
ob_lamp.lineart.crease_threshold = 0.0
ob_camera.location = (7.481, -6.508, 5.344)
ob_camera.rotation_euler = (1.109, 0.0, 0.8149)
ob_camera.lock_rotations_4d = False
ob_camera.empty_display_type = 'ARROWS'
ob_camera.color = (0.0, 0.0, 0.0, 0.0)
ob_camera.display_type = 'WIRE'
ob_camera.lineart.crease_threshold = 0.0

# ---- collection membership
col_collection_1.objects.link(ob_plane_007)
col_collection_1.objects.link(ob_plane_006)
col_collection_1.objects.link(ob_plane_005)
col_collection_1.objects.link(ob_plane_004)
col_collection_1.objects.link(ob_plane_003)
col_collection_1.objects.link(ob_plane_002)
col_collection_1.objects.link(ob_plane_001)
col_collection_1.objects.link(ob_plane)
col_collection_1.objects.link(ob_circle_008)
col_collection_1.objects.link(ob_circle_007)
col_collection_1.objects.link(ob_circle_006)
col_collection_1.objects.link(ob_circle_005)
col_collection_1.objects.link(ob_circle_004)
col_collection_1.objects.link(ob_circle_003)
col_collection_1.objects.link(ob_circle_002)
col_collection_1.objects.link(ob_circle_001)
col_collection_1.objects.link(ob_circle)
col_collection_1.objects.link(ob_lamp)
col_collection_1.objects.link(ob_camera)

# ---- scene / render settings (as saved in the file)
scene.camera = ob_camera
scene.frame_start = 1; scene.frame_end = 250; scene.frame_set(1)
scene.render.engine = 'BLENDER_EEVEE_NEXT'
scene.render.resolution_percentage = 50
scene.render.dither_intensity = 0.0
scene.cycles.use_denoising = False
scene.cycles.samples = 128
scene.cycles.sampling_pattern = 'TABULATED_SOBOL'
scene.cycles.light_sampling_threshold = 0.0
scene.cycles.use_adaptive_sampling = False
scene.cycles.use_light_tree = False
scene.cycles.blur_glossy = 0.0
scene.cycles.sample_clamp_indirect = 0.0
scene.view_settings.view_transform = 'Standard'
bpy.context.view_layer.update()

